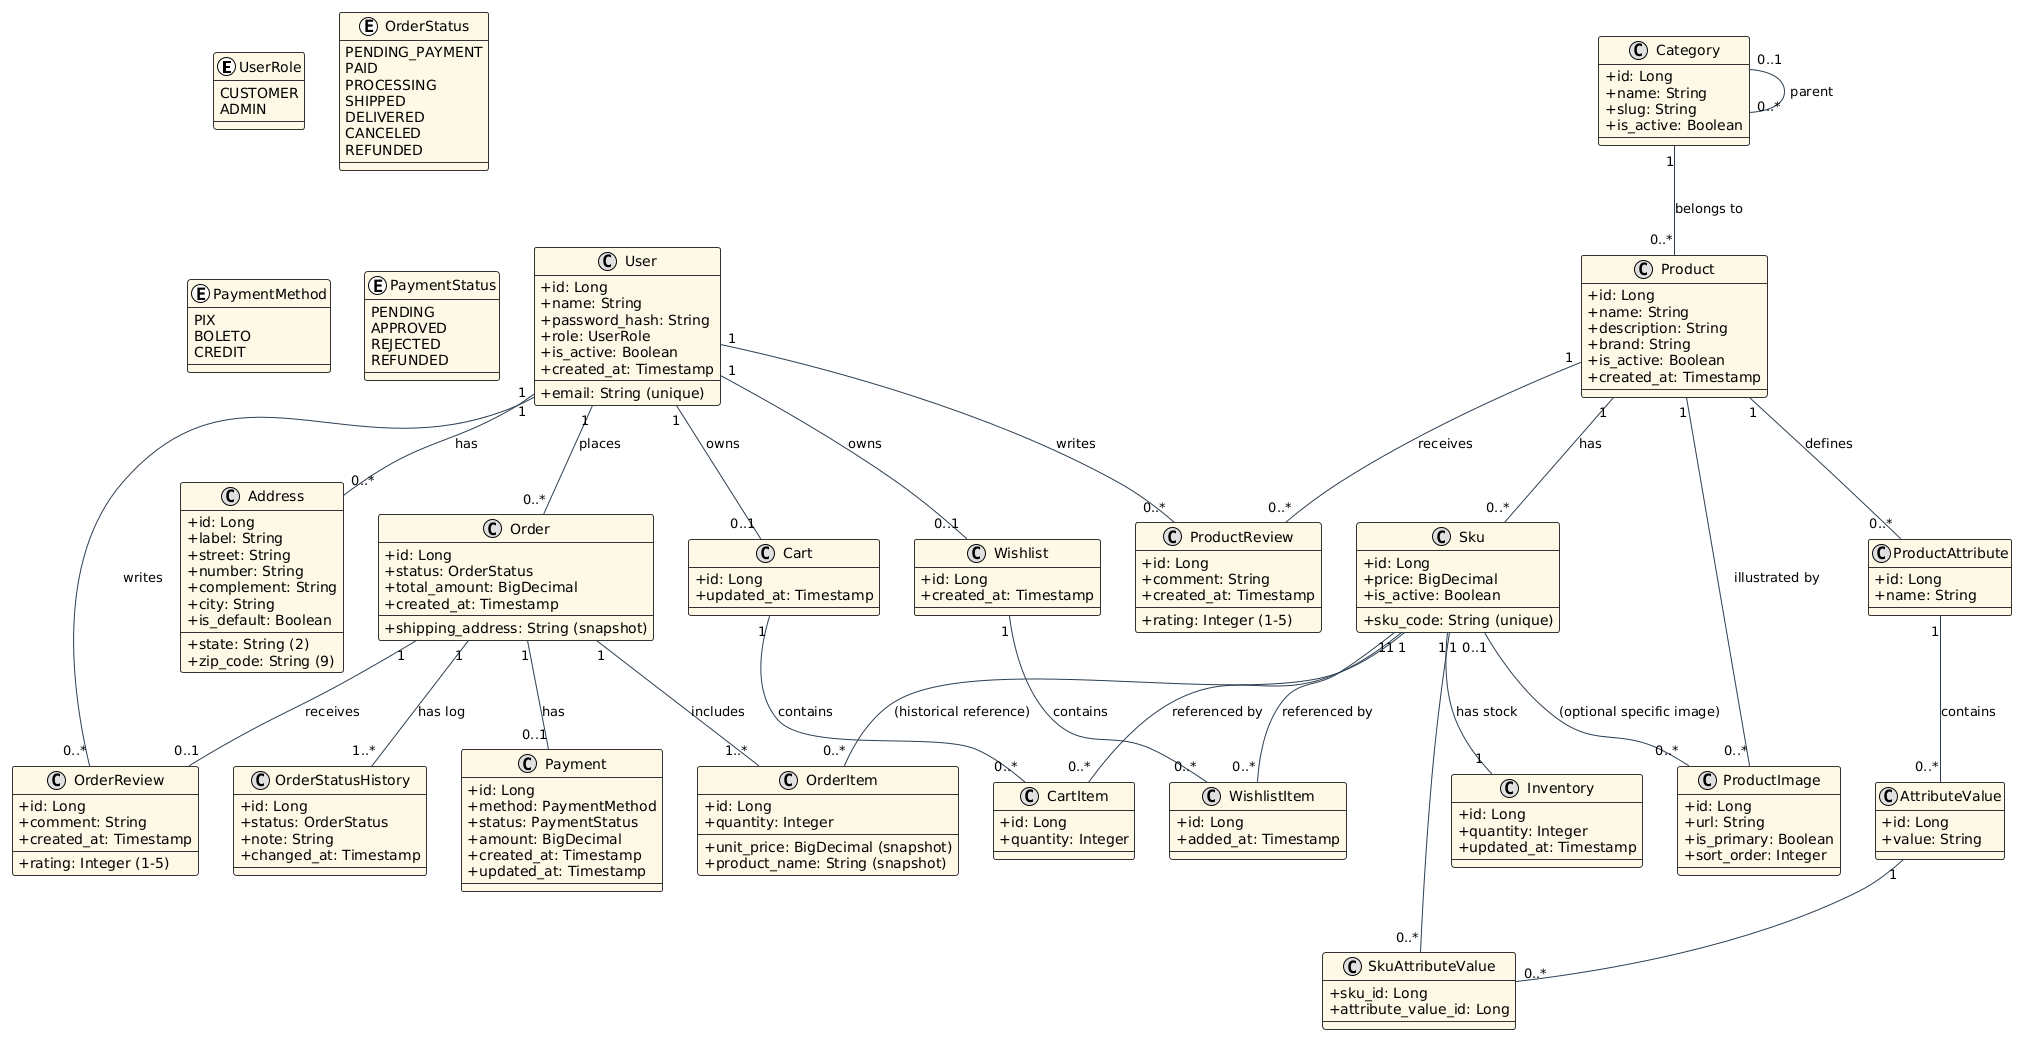

The diagram above was rendered by PlantUML. Its source (embedded in the PNG):
@startuml
!theme plain
skinparam classAttributeIconSize 0
skinparam class {
  BackgroundColor #FEF9E6
  BorderColor #333
  ArrowColor #2C3E50
}
skinparam stereotypeCBackgroundColor #E0E0E0

' ========== ENUMS ==========
enum UserRole {
  CUSTOMER
  ADMIN
}

enum OrderStatus {
  PENDING_PAYMENT
  PAID
  PROCESSING
  SHIPPED
  DELIVERED
  CANCELED
  REFUNDED
}

enum PaymentMethod {
  PIX
  BOLETO
  CREDIT
}

enum PaymentStatus {
  PENDING
  APPROVED
  REJECTED
  REFUNDED
}

' ========== CLASSES ==========
class User {
  + id: Long
  + name: String
  + email: String (unique)
  + password_hash: String
  + role: UserRole
  + is_active: Boolean
  + created_at: Timestamp
}

class Address {
  + id: Long
  + label: String
  + street: String
  + number: String
  + complement: String
  + city: String
  + state: String (2)
  + zip_code: String (9)
  + is_default: Boolean
}

class Category {
  + id: Long
  + name: String
  + slug: String
  + is_active: Boolean
}

class Product {
  + id: Long
  + name: String
  + description: String
  + brand: String
  + is_active: Boolean
  + created_at: Timestamp
}

class ProductAttribute {
  + id: Long
  + name: String
}

class AttributeValue {
  + id: Long
  + value: String
}

class Sku {
  + id: Long
  + sku_code: String (unique)
  + price: BigDecimal
  + is_active: Boolean
}

class SkuAttributeValue {
  + sku_id: Long
  + attribute_value_id: Long
}

class Inventory {
  + id: Long
  + quantity: Integer
  + updated_at: Timestamp
}

class ProductImage {
  + id: Long
  + url: String
  + is_primary: Boolean
  + sort_order: Integer
}

class Cart {
  + id: Long
  + updated_at: Timestamp
}

class CartItem {
  + id: Long
  + quantity: Integer
}

class Wishlist {
  + id: Long
  + created_at: Timestamp
}

class WishlistItem {
  + id: Long
  + added_at: Timestamp
}

class Order {
  + id: Long
  + shipping_address: String (snapshot)
  + status: OrderStatus
  + total_amount: BigDecimal
  + created_at: Timestamp
}

class OrderItem {
  + id: Long
  + quantity: Integer
  + unit_price: BigDecimal (snapshot)
  + product_name: String (snapshot)
}

class OrderStatusHistory {
  + id: Long
  + status: OrderStatus
  + note: String
  + changed_at: Timestamp
}

class Payment {
  + id: Long
  + method: PaymentMethod
  + status: PaymentStatus
  + amount: BigDecimal
  + created_at: Timestamp
  + updated_at: Timestamp
}

class ProductReview {
  + id: Long
  + rating: Integer (1-5)
  + comment: String
  + created_at: Timestamp
}

class OrderReview {
  + id: Long
  + rating: Integer (1-5)
  + comment: String
  + created_at: Timestamp
}

' ========== RELACIONAMENTOS ==========

' User <-> Address
User "1" -- "0..*" Address : has

' Category (auto-relacionamento)
Category "0..1" -- "0..*" Category : parent

' Product <-> Category
Category "1" -- "0..*" Product : belongs to

' Product <-> ProductAttribute
Product "1" -- "0..*" ProductAttribute : defines

' ProductAttribute <-> AttributeValue
ProductAttribute "1" -- "0..*" AttributeValue : contains

' Product <-> Sku
Product "1" -- "0..*" Sku : has

' Sku <-> AttributeValue (via SkuAttributeValue)
Sku "1" -- "0..*" SkuAttributeValue
AttributeValue "1" -- "0..*" SkuAttributeValue

' Sku <-> Inventory
Sku "1" -- "1" Inventory : has stock

' Product <-> ProductImage
Product "1" -- "0..*" ProductImage : illustrated by
Sku "0..1" -- "0..*" ProductImage : (optional specific image)

' User <-> Cart (1:1)
User "1" -- "0..1" Cart : owns

' Cart <-> CartItem
Cart "1" -- "0..*" CartItem : contains
Sku "1" -- "0..*" CartItem : referenced by

' User <-> Wishlist (1:1)
User "1" -- "0..1" Wishlist : owns

' Wishlist <-> WishlistItem
Wishlist "1" -- "0..*" WishlistItem : contains
Sku "1" -- "0..*" WishlistItem : referenced by

' User <-> Order
User "1" -- "0..*" Order : places

' Order <-> OrderItem
Order "1" -- "1..*" OrderItem : includes
Sku "1" -- "0..*" OrderItem : (historical reference)

' Order <-> OrderStatusHistory
Order "1" -- "1..*" OrderStatusHistory : has log

' Order <-> Payment (1:1)
Order "1" -- "0..1" Payment : has

' User <-> ProductReview
User "1" -- "0..*" ProductReview : writes
Product "1" -- "0..*" ProductReview : receives

' User <-> OrderReview
User "1" -- "0..*" OrderReview : writes
Order "1" -- "0..1" OrderReview : receives
@enduml